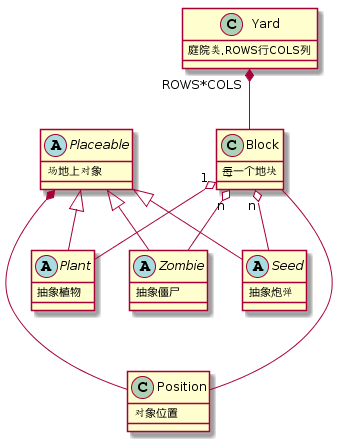

The diagram above was rendered by PlantUML. Its source (embedded in the PNG):
@startuml
class Yard{
    庭院类,ROWS行COLS列
}

class Block{
    每一个地块
}

abstract class Placeable{
    场地上对象
}

abstract class Plant{
    抽象植物
}

abstract class Zombie{
    抽象僵尸
}

abstract class Seed{
    抽象炮弹
}

class Position{
    对象位置
}

Yard  "ROWS*COLS" *-- Block
Placeable <|-- Plant
Placeable <|-- Zombie
Placeable <|-- Seed

Block "1" o-- Plant
Block "n" o-- Zombie
Block "n" o-- Seed 

Placeable *-- Position
Block --- Position
@enduml